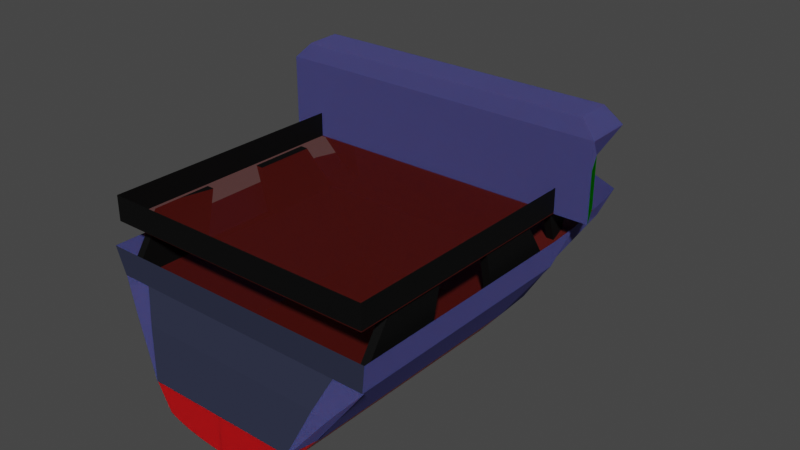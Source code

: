 # Source: coque.blend  (saved by Blender 2.82.7; exported with 4.5.12 LTS)
import bpy
from mathutils import Matrix  # noqa: F401  (used for matrix-valued properties, if any)

bpy.ops.wm.read_factory_settings(use_empty=True)
scene = bpy.context.scene
scene.name = 'Scene'

# ---- materials (node trees are filled in below, after node groups)
mat_radar = bpy.data.materials.new('Radar')
mat_radar.alpha_threshold = 0.0
mat_radar.use_transparent_shadow = False
mat_radar.line_color = (0.0, 0.0, 0.0, 1.0)
mat_coque = bpy.data.materials.new('Coque')
mat_coque.use_transparent_shadow = False
mat_pont = bpy.data.materials.new('Pont')
mat_pont.use_transparent_shadow = False
mat_support = bpy.data.materials.new('Support')
mat_support.use_transparent_shadow = False
mat_support_001 = bpy.data.materials.new('Support.001')
mat_support_001.use_transparent_shadow = False
mat_support_002 = bpy.data.materials.new('Support.002')
mat_support_002.use_transparent_shadow = False
mat_support_003 = bpy.data.materials.new('Support.003')
mat_support_003.use_transparent_shadow = False
mat_baievitree = bpy.data.materials.new('BaieVitree')
mat_baievitree.surface_render_method = 'BLENDED'
mat_baievitree.blend_method = 'BLEND'
mat_baievitree.diffuse_color = (0.01391, 0.4253, 0.8, 1.0)
mat_tribordver = bpy.data.materials.new('TriBordVer')
mat_tribordver.surface_render_method = 'BLENDED'
mat_tribordver.blend_method = 'BLEND'
mat_tribordver.diffuse_color = (0.0002006, 0.1845, 0.0, 1.0)
mat_tribordver.roughness = 0.0
mat_tribordver.specular_intensity = 1.0
mat_babordrouge = bpy.data.materials.new('BabordRouge')
mat_babordrouge.surface_render_method = 'BLENDED'
mat_babordrouge.blend_method = 'BLEND'
mat_babordrouge.use_transparent_shadow = False
mat_babordrouge.diffuse_color = (0.2883, 0.0, 0.0004508, 1.0)
mat_babordrouge.roughness = 0.0
mat_babordrouge.specular_intensity = 1.0
mat_porte = bpy.data.materials.new('Porte')
mat_porte.use_transparent_shadow = False
mat_porte.diffuse_color = (0.02811, 0.03212, 0.05771, 1.0)
mat_porte.roughness = 0.6761
mat_porte.specular_intensity = 0.08955

# ---- material node trees
mat_radar.use_nodes = True; mat_radar.node_tree.nodes.clear()
_N = mat_radar.node_tree.nodes; _L = mat_radar.node_tree.links
n0 = _N.new('ShaderNodeOutputMaterial'); n0.name = 'Material Output'; n0.location = (300, 300)
n1 = _N.new('ShaderNodeBsdfPrincipled'); n1.name = 'Principled BSDF'; n1.location = (10, 300)
n1.distribution = 'GGX'
n1.subsurface_method = 'BURLEY'
n1.inputs[0].default_value = (0.5563, 0.001218, 0.003938, 1.0)
n1.inputs[2].default_value = 0.4
n1.inputs[3].default_value = 1.45
n1.inputs[8].default_value = 1.0
n1.inputs[10].default_value = 0.3167
n1.inputs[27].default_value = (0.0, 0.0, 0.0, 1.0)
n1.inputs[28].default_value = 1.0
_L.new(n1.outputs[0], n0.inputs[0])
n0.is_active_output = True
mat_coque.use_nodes = True; mat_coque.node_tree.nodes.clear()
_N = mat_coque.node_tree.nodes; _L = mat_coque.node_tree.links
n0 = _N.new('ShaderNodeOutputMaterial'); n0.name = 'Material Output'; n0.location = (300, 300)
n1 = _N.new('ShaderNodeBsdfPrincipled'); n1.name = 'Principled BSDF'; n1.location = (10, 300)
n1.distribution = 'GGX'
n1.subsurface_method = 'BURLEY'
n1.inputs[0].default_value = (0.1051, 0.1029, 0.3386, 1.0)
n1.inputs[1].default_value = 0.775
n1.inputs[2].default_value = 0.95
n1.inputs[3].default_value = 1.45
n1.inputs[8].default_value = 1.0
n1.inputs[10].default_value = 0.8333
n1.inputs[27].default_value = (0.0, 0.0, 0.0, 1.0)
n1.inputs[28].default_value = 1.0
_L.new(n1.outputs[0], n0.inputs[0])
n0.is_active_output = True
mat_pont.use_nodes = True; mat_pont.node_tree.nodes.clear()
_N = mat_pont.node_tree.nodes; _L = mat_pont.node_tree.links
n0 = _N.new('ShaderNodeOutputMaterial'); n0.name = 'Material Output'; n0.location = (300, 300)
n1 = _N.new('ShaderNodeBsdfPrincipled'); n1.name = 'Principled BSDF'; n1.location = (10, 300)
n1.distribution = 'GGX'
n1.subsurface_method = 'BURLEY'
n1.inputs[0].default_value = (0.1376, 0.004017, 0.0, 1.0)
n1.inputs[2].default_value = 0.7167
n1.inputs[3].default_value = 1.45
n1.inputs[4].default_value = 0.45
n1.inputs[27].default_value = (0.0, 0.0, 0.0, 1.0)
n1.inputs[28].default_value = 1.0
_L.new(n1.outputs[0], n0.inputs[0])
n0.is_active_output = True
mat_support.use_nodes = True; mat_support.node_tree.nodes.clear()
_N = mat_support.node_tree.nodes; _L = mat_support.node_tree.links
n0 = _N.new('ShaderNodeOutputMaterial'); n0.name = 'Material Output'; n0.location = (300, 300)
n1 = _N.new('ShaderNodeBsdfPrincipled'); n1.name = 'Principled BSDF'; n1.location = (10, 300)
n1.distribution = 'GGX'
n1.subsurface_method = 'BURLEY'
n1.inputs[0].default_value = (0.0, 0.0, 0.0, 1.0)
n1.inputs[1].default_value = 0.375
n1.inputs[2].default_value = 0.7083
n1.inputs[3].default_value = 1.45
n1.inputs[13].default_value = 0.3667
n1.inputs[27].default_value = (0.0, 0.0, 0.0, 1.0)
n1.inputs[28].default_value = 1.0
_L.new(n1.outputs[0], n0.inputs[0])
n0.is_active_output = True
mat_support_001.use_nodes = True; mat_support_001.node_tree.nodes.clear()
_N = mat_support_001.node_tree.nodes; _L = mat_support_001.node_tree.links
n0 = _N.new('ShaderNodeOutputMaterial'); n0.name = 'Material Output'; n0.location = (300, 300)
n1 = _N.new('ShaderNodeBsdfPrincipled'); n1.name = 'Principled BSDF'; n1.location = (10, 300)
n1.distribution = 'GGX'
n1.subsurface_method = 'BURLEY'
n1.inputs[0].default_value = (0.0, 0.0, 0.0, 1.0)
n1.inputs[1].default_value = 0.375
n1.inputs[2].default_value = 0.7083
n1.inputs[3].default_value = 1.45
n1.inputs[13].default_value = 0.3667
n1.inputs[27].default_value = (0.0, 0.0, 0.0, 1.0)
n1.inputs[28].default_value = 1.0
_L.new(n1.outputs[0], n0.inputs[0])
n0.is_active_output = True
mat_support_002.use_nodes = True; mat_support_002.node_tree.nodes.clear()
_N = mat_support_002.node_tree.nodes; _L = mat_support_002.node_tree.links
n0 = _N.new('ShaderNodeOutputMaterial'); n0.name = 'Material Output'; n0.location = (300, 300)
n1 = _N.new('ShaderNodeBsdfPrincipled'); n1.name = 'Principled BSDF'; n1.location = (10, 300)
n1.distribution = 'GGX'
n1.subsurface_method = 'BURLEY'
n1.inputs[0].default_value = (0.0, 0.0, 0.0, 1.0)
n1.inputs[1].default_value = 0.375
n1.inputs[2].default_value = 0.7083
n1.inputs[3].default_value = 1.45
n1.inputs[13].default_value = 0.3667
n1.inputs[27].default_value = (0.0, 0.0, 0.0, 1.0)
n1.inputs[28].default_value = 1.0
_L.new(n1.outputs[0], n0.inputs[0])
n0.is_active_output = True
mat_support_003.use_nodes = True; mat_support_003.node_tree.nodes.clear()
_N = mat_support_003.node_tree.nodes; _L = mat_support_003.node_tree.links
n0 = _N.new('ShaderNodeOutputMaterial'); n0.name = 'Material Output'; n0.location = (300, 300)
n1 = _N.new('ShaderNodeBsdfPrincipled'); n1.name = 'Principled BSDF'; n1.location = (10, 300)
n1.distribution = 'GGX'
n1.subsurface_method = 'BURLEY'
n1.inputs[0].default_value = (0.0, 0.0, 0.0, 1.0)
n1.inputs[1].default_value = 0.375
n1.inputs[2].default_value = 0.7083
n1.inputs[3].default_value = 1.45
n1.inputs[13].default_value = 0.3667
n1.inputs[27].default_value = (0.0, 0.0, 0.0, 1.0)
n1.inputs[28].default_value = 1.0
_L.new(n1.outputs[0], n0.inputs[0])
n0.is_active_output = True

# ---- world
world_world = bpy.data.worlds.new('World'); scene.world = world_world
world_world.use_nodes = True; world_world.node_tree.nodes.clear()
_N = world_world.node_tree.nodes; _L = world_world.node_tree.links
n0 = _N.new('ShaderNodeOutputWorld'); n0.name = 'World Output'; n0.location = (300, 300)
n1 = _N.new('ShaderNodeBackground'); n1.name = 'Background'; n1.location = (10, 300)
n1.inputs[0].default_value = (0.05088, 0.05088, 0.05088, 1.0)
_L.new(n1.outputs[0], n0.inputs[0])
n0.is_active_output = True
world_world.color = (0.05088, 0.05088, 0.05088)
world_world.use_sun_shadow = False
world_world.sun_shadow_jitter_overblur = 0.0

# ---- meshes
me_radar = bpy.data.meshes.new('Radar')
me_radar.from_pydata([(0.0001359, 0.5556, 0.8315), (0.0001359, 0.9239, 0.3827), (0.0001359, 1.0, 7.544e-08), (0.1154, 0.8155, 0.5556), (0.1362, 0.9619, 0.1951), (0.1362, 0.9619, -0.1951), (0.0982, 0.6935, -0.7071), (0.1925, 0.6533, 0.7071), (0.2515, 0.8536, 0.3827), (0.2722, 0.9239, 7.544e-08), (0.2515, 0.8536, -0.3827), (0.1513, 0.5133, -0.8315), (0.05321, 0.1802, -0.9808), (0.2195, 0.4619, 0.8315), (0.3875, 0.8155, 0.1951), (0.3875, 0.8155, -0.1951), (0.3285, 0.6913, -0.5556), (0.07718, 0.1622, -0.9808), (0.4181, 0.5879, 0.5556), (0.3556, 0.5, -0.7071), (0.2263, 0.2126, 0.9239), (0.5462, 0.5133, 0.3827), (0.5912, 0.5556, 7.544e-08), (0.5462, 0.5133, -0.3827), (0.3285, 0.3087, -0.8315), (0.5462, 0.3182, 0.5556), (0.6443, 0.3753, 0.1951), (0.6443, 0.3753, -0.1951), (0.5462, 0.3182, -0.5556), (0.4931, 0.1379, 0.7071), (0.6443, 0.1802, 0.3827), (0.6973, 0.1951, 7.544e-08), (0.6443, 0.1802, -0.3827), (0.4931, 0.1379, -0.7071), (0.5912, -3.278e-07, 0.5556), (0.6973, -3.874e-07, 0.1951), (0.6973, -3.874e-07, -0.1951), (0.2669, -0.07466, 0.9239), (0.4931, -0.138, 0.7071), (0.6443, -0.1802, 0.3827), (0.6973, -0.1951, 7.544e-08), (0.5798, -0.1622, -0.5556), (0.3875, -0.1084, -0.8315), (0.1362, -0.03806, -0.9808), (-0.3853, -1.092, -0.5556), (-0.4282, -1.092, -0.3827), (-0.2276, -1.092, -0.1951), (-0.08643, -1.092, -0.1048), (-0.08475, -1.092, 0.03746), (-0.07979, -1.092, 0.1743), (-0.07172, -1.092, 0.3003), (-0.06087, -1.092, 0.4109), (0.0001359, -3.278e-07, -1.0), (-0.04764, -1.092, 0.5015), (-0.03255, -1.092, 0.5689), (-0.01775, -1.092, 0.6104), (0.09139, -1.092, -0.9808), (0.1785, -1.092, -0.9239), (0.2588, -1.092, -0.8315), (0.3291, -1.092, -0.7071), (0.3869, -1.092, -0.5556), (0.4298, -1.092, -0.3827), (0.1928, -1.21, -0.1951), (0.08812, -1.092, -0.1048), (0.08644, -1.092, 0.03746), (0.0001358, -5.513e-07, 1.0), (0.08147, -1.092, 0.1743), (0.07341, -1.092, 0.3003), (0.06256, -1.092, 0.4109), (0.04933, -1.092, 0.5015), (0.03424, -1.092, 0.5689), (0.01945, -1.092, 0.6104), (-0.5796, -0.1622, 0.5556), (-0.6971, -0.1951, 7.544e-08), (-0.5796, -0.1622, -0.5556), (-0.2719, -2.831e-07, 0.9239), (-0.5025, -1.788e-07, 0.7071), (-0.6566, -3.129e-07, 0.3827), (-0.6566, -3.129e-07, -0.3827), (-0.3948, -2.533e-07, -0.8315), (-0.1385, -3.129e-07, -0.9808), (-0.5796, 0.1622, 0.5556), (-0.6971, 0.1951, 7.544e-08), (-0.5796, 0.1622, -0.5556), (-0.3647, 0.2126, 0.8315), (-0.644, 0.3753, 0.1951), (-0.6066, 0.3536, -0.3827), (-0.4913, 0.4619, 0.5556), (-0.5796, 0.5449, -0.1951), (-0.4913, 0.4619, -0.5556), (-0.4642, 0.6533, 0.3827), (-0.5025, 0.7071, 7.544e-08), (-0.4642, 0.6533, -0.3827), (-0.1922, 0.2706, -0.9239), (-0.2193, 0.4619, 0.8315), (-0.3282, 0.6913, 0.5556), (-0.3872, 0.8155, 0.1951), (-0.3872, 0.8155, -0.1951), (-0.3282, 0.6913, -0.5556), (-0.2512, 0.8536, 0.3827), (-0.2719, 0.9239, 7.544e-08), (-0.2512, 0.8536, -0.3827), (-0.1152, 0.8155, 0.5556), (-0.1359, 0.9619, 0.1951), (-0.1359, 0.9619, -0.1951), (-0.1152, 0.8155, -0.5556), (-0.07691, 0.5449, -0.8315), (0.000136, 0.9239, -0.3827), (0.000136, 0.1951, -0.9808), (-0.3275, -1.092, -0.7071), (-0.2572, -1.092, -0.8315), (-0.1769, -1.092, -0.9239), (-0.09696, -1.092, -0.9808), (0.09225, -1.092, -0.9808), (0.0005753, -1.092, -1.0), (0.001007, -1.092, 0.6244), (-0.2765, -2.638, -0.6079), (-0.1896, -2.638, -0.435), (-0.2016, -2.638, -0.2474), (0.09664, -3.98, -0.9859), (0.1837, -3.98, -0.929), (0.264, -3.98, -0.8365), (0.3344, -3.98, -0.7122), (0.2886, -2.638, -0.6079), (0.2017, -2.638, -0.435), (0.2138, -2.638, -0.2474), (-0.3223, -3.98, -0.7122), (-0.2519, -3.98, -0.8365), (-0.1716, -3.98, -0.929), (-0.0917, -3.98, -0.9859), (0.09751, -3.98, -0.9859), (0.005831, -3.98, -1.005)], [], [(104, 2, 5), (107, 104, 5), (105, 107, 6), (106, 105, 6), (102, 0, 3), (1, 102, 3), (2, 1, 4), (108, 106, 12), (52, 108, 12), (2, 4, 9), (5, 2, 9), (0, 65, 20), (107, 5, 10), (6, 107, 10), (3, 0, 7), (106, 6, 11), (1, 3, 7, 8), (12, 106, 11), (4, 1, 8), (11, 6, 24), (12, 11, 24), (4, 8, 14), (9, 4, 14, 15), (52, 12, 17), (5, 9, 15), (10, 5, 15), (0, 20, 13), (6, 10, 16), (7, 0, 13), (52, 17, 43), (10, 15, 23), (16, 10, 23, 19), (6, 16, 19), (7, 13, 18), (24, 6, 19), (8, 7, 18, 21), (14, 8, 21), (17, 12, 43), (15, 14, 22), (18, 13, 25), (21, 18, 25), (14, 21, 22), (15, 22, 23), (19, 23, 28), (13, 20, 25), (19, 28, 24), (23, 22, 31, 27), (23, 27, 28), (22, 21, 25, 26), (22, 26, 31), (24, 33, 42), (25, 34, 30), (12, 24, 42, 43), (26, 25, 30, 31), (27, 31, 36), (20, 65, 37), (28, 27, 36, 32), (28, 32, 33), (25, 20, 29), (24, 28, 33), (25, 29, 34), (33, 32, 36, 41), (29, 20, 37, 34), (33, 41, 42), (30, 34, 39), (31, 30, 39, 35), (31, 35, 36), (35, 39, 40), (36, 35, 40), (34, 37, 38), (34, 38, 39), (75, 76, 53, 54), (75, 54, 55), (39, 67, 66), (39, 38, 68, 67), (79, 80, 112, 111), (38, 37, 69, 68), (79, 111, 110), (37, 70, 69), (74, 79, 110, 109), (37, 65, 71, 70), (74, 109, 44), (43, 57, 56), (74, 44, 45), (43, 42, 58, 57), (73, 74, 45, 46), (42, 59, 58), (73, 46, 47), (42, 41, 60, 59), (73, 47, 48), (41, 61, 60), (77, 73, 48, 49), (41, 36, 62, 61), (72, 77, 49, 50), (36, 40, 63, 62), (72, 50, 51), (40, 64, 63), (76, 72, 51, 53), (40, 39, 66, 64), (74, 73, 78), (72, 76, 77), (74, 78, 83), (79, 74, 83), (77, 76, 81), (73, 77, 82), (78, 73, 82), (76, 75, 84), (78, 82, 86), (83, 78, 86), (76, 84, 81), (77, 81, 85), (82, 77, 85), (81, 84, 87), (79, 83, 89, 93), (85, 81, 87), (80, 79, 93), (82, 85, 88), (86, 82, 88), (86, 88, 89), (83, 86, 89), (88, 85, 91), (84, 75, 65), (89, 88, 92), (85, 87, 90, 91), (93, 89, 98), (90, 87, 95, 96), (91, 90, 96), (88, 91, 97), (84, 65, 94), (92, 88, 97), (89, 92, 98), (87, 84, 94, 95), (97, 91, 100), (92, 97, 101), (98, 92, 101), (93, 98, 106), (96, 95, 99), (96, 99, 100), (91, 96, 100), (99, 95, 102), (100, 99, 103), (100, 103, 104), (52, 80, 93), (97, 100, 104), (101, 97, 104), (98, 101, 105), (95, 94, 0), (98, 105, 106), (95, 0, 102), (94, 65, 0), (101, 104, 107), (105, 101, 107), (99, 102, 1), (103, 99, 1, 2), (93, 106, 108), (104, 103, 2), (52, 93, 108), (52, 43, 113, 114), (65, 75, 55, 115), (65, 115, 71), (80, 52, 114, 112), (45, 44, 116, 117), (114, 113, 130, 131), (58, 59, 122, 121), (57, 58, 121, 120), (56, 57, 120, 119), (61, 62, 125, 124), (60, 61, 124, 123), (112, 114, 131, 129), (59, 60, 123, 122), (110, 111, 128, 127), (111, 112, 129, 128), (44, 109, 126, 116), (109, 110, 127, 126), (46, 45, 117, 118)])
_uv = me_radar.uv_layers.new(name='UVMap')
_uv.uv.foreach_set('vector', [0.75, 0.4375, 0.7188, 0.5, 0.7188, 0.4375, 0.75, 0.375, 0.75, 0.4375, 0.7188, 0.4375, 0.75, 0.3125, 0.7188, 0.375, 0.7188, 0.3125, 0.75, 0.25, 0.75, 0.3125, 0.7188, 0.25, 0.75, 0.6875, 0.7188, 0.75, 0.7188, 0.6875, 0.75, 0.625, 0.75, 0.6875, 0.7188, 0.6875, 0.75, 0.5625, 0.7188, 0.625, 0.7188, 0.5625, 0.75, 0.0625, 0.75, 0.125, 0.7187, 0.0625, 0.7344, 0.0, 0.75, 0.0625, 0.7187, 0.0625, 0.7188, 0.5, 0.6875, 0.5625, 0.6875, 0.5, 0.7188, 0.4375, 0.7188, 0.5, 0.6875, 0.5, 0.7188, 0.875, 0.6875, 0.9375, 0.6875, 0.875, 0.7188, 0.375, 0.6875, 0.4375, 0.6875, 0.375, 0.7188, 0.3125, 0.7188, 0.375, 0.6875, 0.375, 0.7188, 0.6875, 0.7188, 0.75, 0.6875, 0.6875, 0.7188, 0.1875, 0.6875, 0.25, 0.6875, 0.1875, 0.7188, 0.625, 0.7188, 0.6875, 0.6875, 0.6875, 0.6875, 0.625, 0.7188, 0.125, 0.7188, 0.1875, 0.6875, 0.1875, 0.7188, 0.5625, 0.7188, 0.625, 0.6875, 0.625, 0.6875, 0.1875, 0.6562, 0.25, 0.6562, 0.1875, 0.6875, 0.125, 0.6875, 0.1875, 0.6562, 0.1875, 0.6875, 0.5625, 0.6562, 0.625, 0.6562, 0.5625, 0.6875, 0.5, 0.6875, 0.5625, 0.6562, 0.5625, 0.6562, 0.5, 0.6719, 0.0, 0.6875, 0.0625, 0.6562, 0.0625, 0.6875, 0.4375, 0.6875, 0.5, 0.6562, 0.4375, 0.6875, 0.375, 0.6875, 0.4375, 0.6562, 0.4375, 0.6875, 0.8125, 0.6562, 0.875, 0.6562, 0.8125, 0.6875, 0.3125, 0.6562, 0.375, 0.6562, 0.3125, 0.6875, 0.75, 0.6875, 0.8125, 0.6562, 0.8125, 0.6406, 0.0, 0.6562, 0.0625, 0.625, 0.0625, 0.6562, 0.375, 0.625, 0.4375, 0.625, 0.375, 0.6562, 0.3125, 0.6562, 0.375, 0.625, 0.375, 0.625, 0.3125, 0.6562, 0.25, 0.6562, 0.3125, 0.625, 0.25, 0.6562, 0.75, 0.625, 0.75, 0.625, 0.6875, 0.6562, 0.1875, 0.6562, 0.25, 0.625, 0.25, 0.6562, 0.625, 0.6562, 0.6875, 0.625, 0.6875, 0.625, 0.625, 0.6562, 0.5625, 0.6562, 0.625, 0.625, 0.625, 0.6562, 0.0625, 0.625, 0.125, 0.625, 0.0625, 0.6562, 0.5, 0.625, 0.5625, 0.625, 0.5, 0.625, 0.6875, 0.625, 0.75, 0.5937, 0.6875, 0.625, 0.625, 0.625, 0.6875, 0.5937, 0.6875, 0.625, 0.5625, 0.5937, 0.625, 0.5937, 0.5625, 0.625, 0.4375, 0.5937, 0.5, 0.5937, 0.4375, 0.625, 0.3125, 0.5938, 0.375, 0.5937, 0.3125, 0.625, 0.75, 0.5937, 0.8125, 0.5937, 0.75, 0.625, 0.3125, 0.5937, 0.3125, 0.5937, 0.25, 0.5937, 0.4375, 0.5937, 0.5, 0.5625, 0.5, 0.5625, 0.4375, 0.5937, 0.4375, 0.5625, 0.4375, 0.5625, 0.375, 0.5937, 0.5625, 0.5937, 0.625, 0.5625, 0.625, 0.5625, 0.5625, 0.5937, 0.5625, 0.5625, 0.5625, 0.5625, 0.5, 0.5625, 0.25, 0.5312, 0.25, 0.5312, 0.1875, 0.5625, 0.6875, 0.5312, 0.6875, 0.5312, 0.625, 0.5625, 0.125, 0.5625, 0.1875, 0.5312, 0.1875, 0.5312, 0.125, 0.5625, 0.5625, 0.5625, 0.625, 0.5312, 0.625, 0.5312, 0.5625, 0.5625, 0.4375, 0.5312, 0.5, 0.5312, 0.4375, 0.5625, 0.875, 0.5312, 0.9375, 0.5312, 0.875, 0.5625, 0.375, 0.5625, 0.4375, 0.5312, 0.4375, 0.5312, 0.375, 0.5625, 0.375, 0.5312, 0.375, 0.5312, 0.3125, 0.5625, 0.75, 0.5312, 0.8125, 0.5312, 0.75, 0.5625, 0.25, 0.5625, 0.3125, 0.5312, 0.25, 0.5625, 0.75, 0.5312, 0.75, 0.5312, 0.6875, 0.5312, 0.3125, 0.5312, 0.375, 0.5, 0.375, 0.5, 0.3125, 0.5312, 0.75, 0.5312, 0.8125, 0.5, 0.8125, 0.5, 0.75, 0.5312, 0.3125, 0.5, 0.3125, 0.5, 0.25, 0.5312, 0.625, 0.5, 0.6875, 0.5, 0.625, 0.5312, 0.5625, 0.5312, 0.625, 0.5, 0.625, 0.5, 0.5625, 0.5312, 0.5625, 0.5, 0.5625, 0.5, 0.5, 0.5, 0.5625, 0.4687, 0.625, 0.4687, 0.5625, 0.5, 0.5, 0.5, 0.5625, 0.4687, 0.5, 0.5, 0.75, 0.4687, 0.8125, 0.4687, 0.75, 0.5, 0.75, 0.4687, 0.75, 0.4687, 0.6875, 0.03125, 0.875, 0.03125, 0.8125, 0.03125, 0.8125, 0.03125, 0.875, 0.03125, 0.875, 0.03125, 0.875, 0.03125, 0.9375, 0.4687, 0.6875, 0.4687, 0.6875, 0.4687, 0.625, 0.4687, 0.6875, 0.4687, 0.75, 0.4687, 0.75, 0.4687, 0.6875, 0.03125, 0.125, 0.03125, 0.0625, 0.03125, 0.0625, 0.03125, 0.125, 0.4687, 0.75, 0.4687, 0.8125, 0.4687, 0.8125, 0.4687, 0.75, 0.03125, 0.125, 0.03125, 0.125, 0.03125, 0.1875, 0.4687, 0.875, 0.4687, 0.875, 0.4687, 0.8125, 0.03125, 0.25, 0.03125, 0.1875, 0.03125, 0.1875, 0.03125, 0.25, 0.4687, 0.875, 0.4687, 0.9375, 0.4687, 0.9375, 0.4687, 0.875, 0.03125, 0.25, 0.03125, 0.25, 0.03125, 0.3125, 0.4687, 0.125, 0.4687, 0.125, 0.4687, 0.0625, 0.03125, 0.3125, 0.03125, 0.3125, 0.03125, 0.375, 0.4687, 0.125, 0.4687, 0.1875, 0.4687, 0.1875, 0.4687, 0.125, 0.03125, 0.4375, 0.03125, 0.375, 0.03125, 0.375, 0.03125, 0.4375, 0.4687, 0.25, 0.4687, 0.25, 0.4687, 0.1875, 0.03125, 0.4375, 0.03125, 0.4375, 0.03125, 0.5, 0.4687, 0.25, 0.4687, 0.3125, 0.4687, 0.3125, 0.4687, 0.25, 0.03125, 0.5, 0.03125, 0.5, 0.03125, 0.5625, 0.4687, 0.375, 0.4687, 0.375, 0.4687, 0.3125, 0.03125, 0.625, 0.03125, 0.5625, 0.03125, 0.5625, 0.03125, 0.625, 0.4687, 0.375, 0.4687, 0.4375, 0.4687, 0.4375, 0.4687, 0.375, 0.03125, 0.6875, 0.03125, 0.625, 0.03125, 0.625, 0.03125, 0.6875, 0.4687, 0.4375, 0.4687, 0.5, 0.4687, 0.5, 0.4687, 0.4375, 0.03125, 0.6875, 0.03125, 0.6875, 0.03125, 0.75, 0.4687, 0.5625, 0.4687, 0.5625, 0.4687, 0.5, 0.03125, 0.8125, 0.03125, 0.75, 0.03125, 0.75, 0.03125, 0.8125, 0.4687, 0.5625, 0.4687, 0.625, 0.4687, 0.625, 0.4687, 0.5625, 0.03125, 0.375, 0.03125, 0.4375, 5.96e-08, 0.375, 0.03125, 0.75, 0.0, 0.75, 0.0, 0.6875, 1.0, 0.3125, 0.9688, 0.375, 0.9688, 0.3125, 1.0, 0.25, 1.0, 0.3125, 0.9688, 0.3125, 1.0, 0.6875, 0.9688, 0.75, 0.9688, 0.6875, 1.0, 0.5, 1.0, 0.5625, 0.9688, 0.5, 1.0, 0.4375, 1.0, 0.5, 0.9688, 0.4375, 1.0, 0.8125, 1.0, 0.875, 0.9688, 0.875, 0.9688, 0.375, 0.9688, 0.4375, 0.9375, 0.375, 0.9688, 0.3125, 0.9688, 0.375, 0.9375, 0.375, 0.9688, 0.8125, 0.9375, 0.8125, 0.9375, 0.75, 0.9688, 0.625, 0.9375, 0.6875, 0.9375, 0.625, 0.9688, 0.5625, 0.9688, 0.625, 0.9375, 0.5625, 0.9375, 0.75, 0.9062, 0.8125, 0.9062, 0.75, 0.9375, 0.1875, 0.9375, 0.25, 0.9062, 0.25, 0.9062, 0.1875, 0.9375, 0.625, 0.9375, 0.6875, 0.9062, 0.625, 0.9375, 0.125, 0.9375, 0.1875, 0.9063, 0.125, 0.9375, 0.5, 0.9062, 0.5625, 0.9062, 0.5, 0.9375, 0.4375, 0.9375, 0.5, 0.9062, 0.4375, 0.9375, 0.4375, 0.9062, 0.4375, 0.9062, 0.375, 0.9375, 0.3125, 0.9375, 0.375, 0.9062, 0.3125, 0.9062, 0.5, 0.9062, 0.5625, 0.875, 0.5, 0.9063, 0.875, 0.9063, 0.9375, 0.875, 0.9375, 0.9062, 0.375, 0.875, 0.4375, 0.875, 0.375, 0.9062, 0.5625, 0.9062, 0.625, 0.875, 0.625, 0.875, 0.5625, 0.875, 0.1875, 0.875, 0.25, 0.8438, 0.25, 0.875, 0.625, 0.875, 0.6875, 0.8438, 0.6875, 0.8438, 0.625, 0.875, 0.5625, 0.875, 0.625, 0.8438, 0.5625, 0.875, 0.4375, 0.8438, 0.5, 0.8438, 0.4375, 0.875, 0.875, 0.8438, 0.9375, 0.8438, 0.875, 0.875, 0.375, 0.875, 0.4375, 0.8438, 0.4375, 0.875, 0.3125, 0.8438, 0.375, 0.8438, 0.3125, 0.875, 0.75, 0.875, 0.8125, 0.8438, 0.8125, 0.8438, 0.75, 0.8438, 0.4375, 0.8438, 0.5, 0.8125, 0.5, 0.8438, 0.375, 0.8125, 0.4375, 0.8125, 0.375, 0.8438, 0.3125, 0.8438, 0.375, 0.8125, 0.375, 0.8438, 0.1875, 0.8125, 0.25, 0.8125, 0.1875, 0.8438, 0.625, 0.8125, 0.6875, 0.8125, 0.625, 0.8438, 0.625, 0.8125, 0.625, 0.8125, 0.5625, 0.8438, 0.5, 0.8438, 0.5625, 0.8125, 0.5, 0.8125, 0.625, 0.8125, 0.6875, 0.7812, 0.6875, 0.8125, 0.5625, 0.7812, 0.625, 0.7812, 0.5625, 0.8125, 0.5625, 0.7812, 0.5625, 0.7812, 0.5, 0.7969, 0.0, 0.8125, 0.0625, 0.7812, 0.0625, 0.8125, 0.4375, 0.8125, 0.5, 0.7812, 0.4375, 0.8125, 0.375, 0.8125, 0.4375, 0.7812, 0.4375, 0.8125, 0.3125, 0.7812, 0.375, 0.7812, 0.3125, 0.8125, 0.75, 0.7812, 0.8125, 0.7812, 0.75, 0.8125, 0.3125, 0.7812, 0.3125, 0.7812, 0.25, 0.8125, 0.75, 0.7812, 0.75, 0.7812, 0.6875, 0.7812, 0.875, 0.75, 0.9375, 0.75, 0.875, 0.7812, 0.375, 0.75, 0.4375, 0.75, 0.375, 0.7812, 0.3125, 0.7812, 0.375, 0.75, 0.375, 0.7812, 0.625, 0.75, 0.6875, 0.75, 0.625, 0.7812, 0.5625, 0.7812, 0.625, 0.75, 0.625, 0.75, 0.5625, 0.7812, 0.125, 0.75, 0.125, 0.75, 0.0625, 0.7812, 0.5, 0.7812, 0.5625, 0.75, 0.5, 0.7656, 0.0, 0.7812, 0.0625, 0.75, 0.0625, 0.4844, 0.0, 0.4687, 0.0625, 0.4687, 0.0625, 0.4844, 0.0, 0.01563, 1.0, 0.03125, 0.9375, 0.03125, 0.9375, 0.01563, 1.0, 0.4844, 1.0, 0.4844, 1.0, 0.4687, 0.9375, 0.03125, 0.0625, 0.01563, 0.0, 0.01563, 0.0, 0.03125, 0.0625, 0.03125, 0.375, 0.03125, 0.3125, 0.03125, 0.3125, 0.03125, 0.375, 0.4844, 0.0, 0.4687, 0.0625, 0.4687, 0.0625, 0.4844, 0.0, 0.4687, 0.1875, 0.4687, 0.25, 0.4687, 0.25, 0.4687, 0.1875, 0.4687, 0.125, 0.4687, 0.1875, 0.4687, 0.1875, 0.4687, 0.125, 0.4687, 0.0625, 0.4687, 0.125, 0.4687, 0.125, 0.4687, 0.0625, 0.4687, 0.375, 0.4687, 0.4375, 0.4687, 0.4375, 0.4687, 0.375, 0.4687, 0.3125, 0.4687, 0.375, 0.4687, 0.375, 0.4687, 0.3125, 0.03125, 0.0625, 0.01563, 0.0, 0.01563, 0.0, 0.03125, 0.0625, 0.4687, 0.25, 0.4687, 0.3125, 0.4687, 0.3125, 0.4687, 0.25, 0.03125, 0.1875, 0.03125, 0.125, 0.03125, 0.125, 0.03125, 0.1875, 0.03125, 0.125, 0.03125, 0.0625, 0.03125, 0.0625, 0.03125, 0.125, 0.03125, 0.3125, 0.03125, 0.25, 0.03125, 0.25, 0.03125, 0.3125, 0.03125, 0.25, 0.03125, 0.1875, 0.03125, 0.1875, 0.03125, 0.25, 0.03125, 0.4375, 0.03125, 0.375, 0.03125, 0.375, 0.03125, 0.4375])
me_radar.materials.append(mat_radar)
me_radar.use_remesh_fix_poles = True
me_radar.use_remesh_preserve_attributes = False
me_radar.use_mirror_vertex_groups = False
me_radar.update()
me_cylinder = bpy.data.meshes.new('Cylinder')
me_cylinder.from_pydata([(0.0, 1.0, 0.7503), (3.255e-07, 1.003, 0.9496), (0.1951, 0.9808, 0.7503), (0.3827, 0.9239, 0.7503), (0.5556, 0.8315, 0.7503), (0.7071, 0.7071, 0.7503), (2.98e-07, 0.7278, 0.8637), (0.8315, 0.5556, 0.7503), (0.9239, 0.3827, 0.7503), (1.464, 0.006661, 0.7503), (1.81, -0.1782, 0.7503), (2.485, -0.3733, 0.7503), (2.98e-07, 0.3945, 0.9526), (2.98e-07, 0.5704, 0.8975), (2.98e-07, 0.8552, 0.837), (-0.02245, 1.045, 0.4533), (0.4902, 1.03, 0.4533), (0.9832, 1.005, 0.4533), (1.438, 0.9641, 0.4533), (1.836, 0.8554, 0.4533), (2.702, 0.6649, 0.4692), (3.252, 0.4899, 0.4533), (4.588, 0.0004448, 0.4533), (5.497, -0.1897, 0.4533), (6.394, -0.3901, 0.4533), (-0.05564, 1.003, 0.2523), (0.931, 0.9976, 0.2523), (1.88, 0.9807, 0.2523), (2.754, 0.9531, 0.2523), (3.521, 0.9161, 0.2523), (4.15, 0.824, 0.2651), (5.381, 0.5784, 0.2608), (7.185, 0.127, 0.2542), (8.96, -0.1161, 0.2523), (9.921, -0.368, 0.2523), (7.916, 0.1525, -0.06156), (9.889, -0.3182, 0.1003), (-0.09043, 0.9994, -0.3155), (0.8963, 0.9936, -0.3155), (1.845, 0.9767, -0.3155), (2.719, 0.9492, -0.3155), (3.486, 0.9121, -0.3155), (4.115, 0.867, -0.3155), (5.602, 0.6435, -0.3155), (8.913, -0.1178, -0.3155), (-0.1513, 0.9808, 0.746), (-0.3388, 0.9239, 0.746), (-0.5117, 0.8315, 0.746), (-0.6633, 0.7071, 0.746), (-0.7876, 0.5556, 0.746), (-0.88, 0.3827, 0.746), (-1.42, 0.006661, 0.746), (0.02036, 0.02444, 1.018), (-1.766, -0.1782, 0.746), (0.02036, -0.1663, 1.087), (-2.442, -0.3733, 0.746), (0.02036, -0.4126, 1.205), (-0.4464, 1.03, 0.4491), (-0.9393, 1.005, 0.4491), (-1.394, 0.9641, 0.4491), (-1.792, 0.8554, 0.4491), (-2.658, 0.6649, 0.465), (-3.208, 0.4899, 0.4491), (-4.544, 0.0004448, 0.4491), (-5.453, -0.1897, 0.4491), (-6.35, -0.3901, 0.4491), (-0.8872, 0.9976, 0.248), (-1.836, 0.9807, 0.248), (-2.71, 0.9531, 0.248), (-3.477, 0.9161, 0.248), (-4.106, 0.824, 0.2608), (-5.337, 0.5784, 0.2566), (-7.141, 0.127, 0.25), (-8.916, -0.1161, 0.248), (-9.877, -0.368, 0.248), (-7.872, 0.1525, -0.06582), (-9.846, -0.3182, 0.096), (-0.8524, 0.9936, -0.3155), (-1.801, 0.9767, -0.3155), (-2.676, 0.9492, -0.3155), (-3.442, 0.9121, -0.3155), (-4.071, 0.867, -0.3155), (-5.558, 0.6435, -0.3155), (-9.527, -0.1178, -0.3155), (0.007986, 0.09042, -0.3155), (8.763, 0.09042, -0.3155), (-8.846, 0.09042, -0.3155), (8.785, -0.1157, -0.02093), (-8.823, -0.1157, -0.02519)], [(43, 84)], [(0, 1, 2), (2, 1, 3), (3, 1, 14, 4), (4, 14, 6, 5), (5, 6, 13, 7), (7, 13, 12, 8), (8, 12, 52, 9), (9, 52, 54, 10), (10, 54, 56, 11), (3, 4, 18, 17), (9, 10, 23, 22), (0, 2, 16, 15), (7, 8, 21, 20), (4, 5, 19, 18), (10, 11, 24, 23), (2, 3, 17, 16), (8, 9, 22, 21), (5, 7, 20, 19), (20, 21, 31, 30), (21, 22, 32, 31), (22, 23, 33, 32), (15, 16, 26, 25), (23, 24, 34, 33), (16, 17, 27, 26), (17, 18, 28, 27), (18, 19, 29, 28), (19, 20, 30, 29), (30, 31, 43, 42), (31, 32, 35, 43), (33, 34, 36, 87, 44, 85, 35, 32), (25, 26, 38, 37), (26, 27, 39, 38), (27, 28, 40, 39), (28, 29, 41, 40), (29, 30, 42, 41), (43, 35, 85), (0, 1, 45), (45, 1, 46), (46, 1, 14, 47), (47, 14, 6, 48), (48, 6, 13, 49), (49, 13, 12, 50), (50, 12, 52, 51), (51, 52, 54, 53), (53, 54, 56, 55), (46, 47, 59, 58), (51, 53, 64, 63), (0, 45, 57, 15), (49, 50, 62, 61), (47, 48, 60, 59), (53, 55, 65, 64), (45, 46, 58, 57), (50, 51, 63, 62), (48, 49, 61, 60), (61, 62, 71, 70), (62, 63, 72, 71), (63, 64, 73, 72), (15, 57, 66, 25), (64, 65, 74, 73), (57, 58, 67, 66), (58, 59, 68, 67), (59, 60, 69, 68), (60, 61, 70, 69), (70, 71, 82, 81), (71, 72, 75, 82), (72, 73, 88, 75), (25, 66, 77, 37), (73, 74, 76, 88), (66, 67, 78, 77), (67, 68, 79, 78), (68, 69, 80, 79), (69, 70, 81, 80), (82, 75, 86), (75, 88, 83, 86), (42, 43, 85, 84), (78, 79, 84), (79, 80, 84), (80, 81, 84), (37, 38, 84), (81, 82, 84), (38, 39, 84), (82, 86, 84), (39, 40, 84), (37, 77, 84), (40, 41, 84), (77, 78, 84), (41, 42, 84)])
_uv = me_cylinder.uv_layers.new(name='UVMap')
_uv.uv.foreach_set('vector', [1.0, 0.5, 0.9688, 1.0, 0.9688, 0.5, 0.9688, 0.5, 0.9375, 1.0, 0.9375, 0.5, 0.9375, 0.5, 0.9375, 1.0, 0.9062, 1.0, 0.9062, 0.5, 0.9062, 0.5, 0.9062, 1.0, 0.875, 1.0, 0.875, 0.5, 0.875, 0.5, 0.875, 1.0, 0.8438, 1.0, 0.8438, 0.5, 0.8438, 0.5, 0.8438, 1.0, 0.8125, 1.0, 0.8125, 0.5, 0.8125, 0.5, 0.8125, 1.0, 0.7812, 1.0, 0.7812, 0.5, 0.7812, 0.5, 0.7812, 1.0, 0.75, 1.0, 0.75, 0.5, 0.75, 0.5, 0.75, 1.0, 0.7188, 1.0, 0.7188, 0.5, 0.9375, 0.5, 0.9062, 0.5, 0.9062, 0.5, 0.9375, 0.5, 0.7812, 0.5, 0.75, 0.5, 0.75, 0.5, 0.7812, 0.5, 1.0, 0.5, 0.9688, 0.5, 0.9688, 0.5, 1.0, 0.5, 0.8438, 0.5, 0.8125, 0.5, 0.8125, 0.5, 0.8438, 0.5, 0.9062, 0.5, 0.875, 0.5, 0.875, 0.5, 0.9062, 0.5, 0.75, 0.5, 0.7188, 0.5, 0.7188, 0.5, 0.75, 0.5, 0.9688, 0.5, 0.9375, 0.5, 0.9375, 0.5, 0.9688, 0.5, 0.8125, 0.5, 0.7812, 0.5, 0.7812, 0.5, 0.8125, 0.5, 0.875, 0.5, 0.8438, 0.5, 0.8438, 0.5, 0.875, 0.5, 0.8438, 0.5, 0.8125, 0.5, 0.8125, 0.5, 0.8438, 0.5, 0.8125, 0.5, 0.7812, 0.5, 0.7812, 0.5, 0.8125, 0.5, 0.7812, 0.5, 0.75, 0.5, 0.75, 0.5, 0.7812, 0.5, 1.0, 0.5, 0.9688, 0.5, 0.9688, 0.5, 1.0, 0.5, 0.75, 0.5, 0.7188, 0.5, 0.7188, 0.5, 0.75, 0.5, 0.9688, 0.5, 0.9375, 0.5, 0.9375, 0.5, 0.9688, 0.5, 0.9375, 0.5, 0.9062, 0.5, 0.9062, 0.5, 0.9375, 0.5, 0.9062, 0.5, 0.875, 0.5, 0.875, 0.5, 0.9062, 0.5, 0.875, 0.5, 0.8438, 0.5, 0.8438, 0.5, 0.875, 0.5, 0.8438, 0.5, 0.8125, 0.5, 0.8125, 0.5, 0.8438, 0.5, 0.8125, 0.5, 0.7812, 0.5, 0.7812, 0.5, 0.8125, 0.5, 0.75, 0.5, 0.7188, 0.5, 0.7188, 0.5, 0.75, 0.5, 0.75, 0.5, 0.7812, 0.5, 0.7812, 0.5, 0.7812, 0.5, 1.0, 0.5, 0.9688, 0.5, 0.9688, 0.5, 1.0, 0.5, 0.9688, 0.5, 0.9375, 0.5, 0.9375, 0.5, 0.9688, 0.5, 0.9375, 0.5, 0.9062, 0.5, 0.9062, 0.5, 0.9375, 0.5, 0.9062, 0.5, 0.875, 0.5, 0.875, 0.5, 0.9062, 0.5, 0.875, 0.5, 0.8438, 0.5, 0.8438, 0.5, 0.875, 0.5, 0.8125, 0.5, 0.7812, 0.5, 0.7812, 0.5, 1.0, 0.5, 0.9688, 1.0, 0.9688, 0.5, 0.9688, 0.5, 0.9375, 1.0, 0.9375, 0.5, 0.9375, 0.5, 0.9375, 1.0, 0.9062, 1.0, 0.9062, 0.5, 0.9062, 0.5, 0.9062, 1.0, 0.875, 1.0, 0.875, 0.5, 0.875, 0.5, 0.875, 1.0, 0.8438, 1.0, 0.8438, 0.5, 0.8438, 0.5, 0.8438, 1.0, 0.8125, 1.0, 0.8125, 0.5, 0.8125, 0.5, 0.8125, 1.0, 0.7812, 1.0, 0.7812, 0.5, 0.7812, 0.5, 0.7812, 1.0, 0.75, 1.0, 0.75, 0.5, 0.75, 0.5, 0.75, 1.0, 0.7188, 1.0, 0.7188, 0.5, 0.9375, 0.5, 0.9062, 0.5, 0.9062, 0.5, 0.9375, 0.5, 0.7812, 0.5, 0.75, 0.5, 0.75, 0.5, 0.7812, 0.5, 1.0, 0.5, 0.9688, 0.5, 0.9688, 0.5, 1.0, 0.5, 0.8438, 0.5, 0.8125, 0.5, 0.8125, 0.5, 0.8438, 0.5, 0.9062, 0.5, 0.875, 0.5, 0.875, 0.5, 0.9062, 0.5, 0.75, 0.5, 0.7188, 0.5, 0.7188, 0.5, 0.75, 0.5, 0.9688, 0.5, 0.9375, 0.5, 0.9375, 0.5, 0.9688, 0.5, 0.8125, 0.5, 0.7812, 0.5, 0.7812, 0.5, 0.8125, 0.5, 0.875, 0.5, 0.8438, 0.5, 0.8438, 0.5, 0.875, 0.5, 0.8438, 0.5, 0.8125, 0.5, 0.8125, 0.5, 0.8438, 0.5, 0.8125, 0.5, 0.7812, 0.5, 0.7812, 0.5, 0.8125, 0.5, 0.7812, 0.5, 0.75, 0.5, 0.75, 0.5, 0.7812, 0.5, 1.0, 0.5, 0.9688, 0.5, 0.9688, 0.5, 1.0, 0.5, 0.75, 0.5, 0.7188, 0.5, 0.7188, 0.5, 0.75, 0.5, 0.9688, 0.5, 0.9375, 0.5, 0.9375, 0.5, 0.9688, 0.5, 0.9375, 0.5, 0.9062, 0.5, 0.9062, 0.5, 0.9375, 0.5, 0.9062, 0.5, 0.875, 0.5, 0.875, 0.5, 0.9062, 0.5, 0.875, 0.5, 0.8438, 0.5, 0.8438, 0.5, 0.875, 0.5, 0.8438, 0.5, 0.8125, 0.5, 0.8125, 0.5, 0.8438, 0.5, 0.8125, 0.5, 0.7812, 0.5, 0.7812, 0.5, 0.8125, 0.5, 0.7812, 0.5, 0.75, 0.5, 0.75, 0.5, 0.7812, 0.5, 1.0, 0.5, 0.9688, 0.5, 0.9688, 0.5, 1.0, 0.5, 0.75, 0.5, 0.7188, 0.5, 0.7188, 0.5, 0.75, 0.5, 0.9688, 0.5, 0.9375, 0.5, 0.9375, 0.5, 0.9688, 0.5, 0.9375, 0.5, 0.9062, 0.5, 0.9062, 0.5, 0.9375, 0.5, 0.9062, 0.5, 0.875, 0.5, 0.875, 0.5, 0.9062, 0.5, 0.875, 0.5, 0.8438, 0.5, 0.8438, 0.5, 0.875, 0.5, 0.8125, 0.5, 0.7812, 0.5, 0.7812, 0.5, 0.7812, 0.5, 0.75, 0.5, 0.75, 0.5, 0.7812, 0.5, 0.8438, 0.5, 0.8125, 0.5, 0.8125, 0.5, 0.8438, 0.5, 0.9375, 0.5, 0.9062, 0.5, 0.9375, 0.5, 0.9062, 0.5, 0.875, 0.5, 0.9062, 0.5, 0.875, 0.5, 0.8438, 0.5, 0.875, 0.5, 1.0, 0.5, 0.9688, 0.5, 1.0, 0.5, 0.8438, 0.5, 0.8125, 0.5, 0.8438, 0.5, 0.9688, 0.5, 0.9375, 0.5, 0.9688, 0.5, 0.8125, 0.5, 0.7812, 0.5, 0.8125, 0.5, 0.9375, 0.5, 0.9062, 0.5, 0.9375, 0.5, 1.0, 0.5, 0.9688, 0.5, 1.0, 0.5, 0.9062, 0.5, 0.875, 0.5, 0.9062, 0.5, 0.9688, 0.5, 0.9375, 0.5, 0.9688, 0.5, 0.875, 0.5, 0.8438, 0.5, 0.875, 0.5])
me_cylinder.materials.append(mat_coque)
me_cylinder.use_remesh_fix_poles = True
me_cylinder.use_remesh_preserve_attributes = False
me_cylinder.use_mirror_vertex_groups = False
me_cylinder.update()
me_cylinder_001 = bpy.data.meshes.new('Cylinder.001')
me_cylinder_001.from_pydata([(1.81, -0.1782, 0.7503), (5.497, -0.1897, 0.4533), (8.96, -0.1161, 0.2523), (-1.766, -0.1782, 0.746), (0.02036, -0.1663, 1.087), (-5.453, -0.1897, 0.4491), (-8.916, -0.1161, 0.248), (-0.06691, 0.09042, -0.3155), (4.138, 0.09042, -0.3155), (8.763, 0.09042, -0.3155), (-4.047, 0.09042, -0.3155), (-8.846, 0.09042, -0.3155), (0.01174, -0.1157, -0.02199), (8.785, -0.1157, -0.02093), (-0.02032, -0.1185, 0.2526), (-8.823, -0.1157, -0.02519)], [], [(7, 10, 12), (8, 9, 13, 12), (10, 11, 15, 12), (7, 8, 12), (12, 15, 6, 14), (12, 14, 2, 13), (14, 6, 5, 0), (0, 5, 3, 4), (14, 0, 1, 2)])
_uv = me_cylinder_001.uv_layers.new(name='UVMap')
_uv.uv.foreach_set('vector', [1.0, 0.5, 0.9688, 0.5, 1.0, 0.5, 0.8438, 0.5, 0.8125, 0.5, 0.8125, 0.5, 0.8438, 0.5, 0.8125, 0.5, 0.7812, 0.5, 0.7812, 0.5, 0.8125, 0.5, 0.875, 0.5, 0.8438, 0.5, 0.875, 0.5, 0.8125, 0.5, 0.7812, 0.5, 0.7812, 0.5, 0.8125, 0.5, 0.8125, 0.5, 0.8125, 0.5, 0.8125, 0.5, 0.8125, 0.5, 0.8125, 0.5, 0.7812, 0.5, 0.7812, 0.5, 0.8125, 0.5, 0.8125, 0.5, 0.7812, 0.5, 0.7812, 0.5, 0.8125, 0.5, 0.8125, 0.5, 0.8125, 0.5, 0.8125, 0.5, 0.8125, 0.5])
me_cylinder_001.materials.append(mat_pont)
me_cylinder_001.use_remesh_fix_poles = True
me_cylinder_001.use_remesh_preserve_attributes = False
me_cylinder_001.use_mirror_vertex_groups = False
me_cylinder_001.update()
me_cylinder_002 = bpy.data.meshes.new('Cylinder.002')
me_cylinder_002.from_pydata([(5.602, 0.6435, -0.3155), (-5.558, 0.6435, -0.3155), (-5.558, 0.6267, -2.344), (5.602, 0.6267, -2.344)], [], [(1, 0, 3, 2)])
_uv = me_cylinder_002.uv_layers.new(name='UVMap')
_uv.uv.foreach_set('vector', [0.0, 0.0, 0.0, 0.0, 0.0, 0.0, 0.0, 0.0])
me_cylinder_002.materials.append(mat_pont)
me_cylinder_002.use_remesh_fix_poles = True
me_cylinder_002.use_remesh_preserve_attributes = False
me_cylinder_002.use_mirror_vertex_groups = False
me_cylinder_002.update()
me_cylinder_003 = bpy.data.meshes.new('Cylinder.003')
me_cylinder_003.from_pydata([(-0.09043, 0.9994, -0.3155), (0.8963, 0.9936, -0.3155), (1.845, 0.9767, -0.3155), (2.719, 0.9492, -0.3155), (3.486, 0.9121, -0.3155), (4.115, 0.867, -0.3155), (5.602, 0.6435, -0.3155), (-0.8524, 0.9936, -0.3155), (-1.801, 0.9767, -0.3155), (-2.676, 0.9492, -0.3155), (-3.442, 0.9121, -0.3155), (-4.071, 0.867, -0.3155), (-5.558, 0.6435, -0.3155), (-0.09712, 0.9821, -2.344), (0.8896, 0.9764, -2.344), (1.838, 0.9594, -2.344), (2.713, 0.9319, -2.344), (3.479, 0.8949, -2.344), (4.108, 0.8497, -2.344), (5.595, 0.6263, -2.344), (-0.8591, 0.9764, -2.344), (-1.808, 0.9594, -2.344), (-2.682, 0.9319, -2.344), (-3.449, 0.8949, -2.344), (-4.078, 0.8497, -2.344), (-5.564, 0.6263, -2.344), (-0.09712, 0.9675, -2.538), (0.8896, 0.9635, -2.538), (1.838, 0.9517, -2.538), (2.713, 0.9325, -2.538), (3.479, 0.9066, -2.538), (4.108, 0.8751, -2.538), (5.004, 0.6631, -2.541), (-0.8591, 0.9635, -2.538), (-1.808, 0.9517, -2.538), (-2.682, 0.9325, -2.538), (-3.449, 0.9066, -2.538), (-4.078, 0.8751, -2.538), (-4.974, 0.6631, -2.541), (0.004792, 0.6615, -2.541)], [], [(3, 2, 15, 16), (10, 9, 22, 23), (4, 3, 16, 17), (1, 0, 13, 14), (11, 10, 23, 24), (5, 4, 17, 18), (8, 7, 20, 21), (2, 1, 14, 15), (12, 11, 24, 25), (7, 0, 13, 20), (6, 5, 18, 19), (9, 8, 21, 22), (24, 23, 36, 37), (15, 14, 27, 28), (23, 22, 35, 36), (14, 13, 26, 27), (22, 21, 34, 35), (21, 20, 33, 34), (19, 18, 31, 32), (18, 17, 30, 31), (20, 13, 26, 33), (17, 16, 29, 30), (37, 36, 39), (34, 33, 39), (30, 29, 39), (38, 37, 39), (27, 26, 39), (35, 34, 39), (31, 30, 39), (33, 26, 39), (28, 27, 39), (36, 35, 39), (32, 31, 39), (29, 28, 39), (16, 15, 28, 29), (25, 24, 37, 38)])
_uv = me_cylinder_003.uv_layers.new(name='UVMap')
_uv.uv.foreach_set('vector', [0.9062, 0.5, 0.9375, 0.5, 0.9375, 0.5, 0.9062, 0.5, 0.875, 0.5, 0.9062, 0.5, 0.9062, 0.5, 0.875, 0.5, 0.875, 0.5, 0.9062, 0.5, 0.9062, 0.5, 0.875, 0.5, 0.9688, 0.5, 1.0, 0.5, 1.0, 0.5, 0.9688, 0.5, 0.8438, 0.5, 0.875, 0.5, 0.875, 0.5, 0.8438, 0.5, 0.8438, 0.5, 0.875, 0.5, 0.875, 0.5, 0.8438, 0.5, 0.9375, 0.5, 0.9688, 0.5, 0.9688, 0.5, 0.9375, 0.5, 0.9375, 0.5, 0.9688, 0.5, 0.9688, 0.5, 0.9375, 0.5, 0.8125, 0.5, 0.8438, 0.5, 0.8438, 0.5, 0.8125, 0.5, 0.9688, 0.5, 1.0, 0.5, 1.0, 0.5, 0.9688, 0.5, 0.8125, 0.5, 0.8438, 0.5, 0.8438, 0.5, 0.8125, 0.5, 0.9062, 0.5, 0.9375, 0.5, 0.9375, 0.5, 0.9062, 0.5, 0.8438, 0.5, 0.875, 0.5, 0.875, 0.5, 0.8438, 0.5, 0.9375, 0.5, 0.9688, 0.5, 0.9688, 0.5, 0.9375, 0.5, 0.875, 0.5, 0.9062, 0.5, 0.9062, 0.5, 0.875, 0.5, 0.9688, 0.5, 1.0, 0.5, 1.0, 0.5, 0.9688, 0.5, 0.9062, 0.5, 0.9375, 0.5, 0.9375, 0.5, 0.9062, 0.5, 0.9375, 0.5, 0.9688, 0.5, 0.9688, 0.5, 0.9375, 0.5, 0.8125, 0.5, 0.8438, 0.5, 0.8438, 0.5, 0.8125, 0.5, 0.8438, 0.5, 0.875, 0.5, 0.875, 0.5, 0.8438, 0.5, 0.9688, 0.5, 1.0, 0.5, 1.0, 0.5, 0.9688, 0.5, 0.875, 0.5, 0.9062, 0.5, 0.9062, 0.5, 0.875, 0.5, 0.8438, 0.5, 0.875, 0.5, 0.8438, 0.5, 0.9375, 0.5, 0.9688, 0.5, 0.9375, 0.5, 0.875, 0.5, 0.9062, 0.5, 0.875, 0.5, 0.8125, 0.5, 0.8438, 0.5, 0.8438, 0.5, 0.9688, 0.5, 1.0, 0.5, 0.9688, 0.5, 0.9062, 0.5, 0.9375, 0.5, 0.9062, 0.5, 0.8438, 0.5, 0.875, 0.5, 0.8438, 0.5, 0.9688, 0.5, 1.0, 0.5, 0.9688, 0.5, 0.9375, 0.5, 0.9688, 0.5, 0.9375, 0.5, 0.875, 0.5, 0.9062, 0.5, 0.875, 0.5, 0.8125, 0.5, 0.8438, 0.5, 0.8438, 0.5, 0.9062, 0.5, 0.9375, 0.5, 0.9062, 0.5, 0.9062, 0.5, 0.9375, 0.5, 0.9375, 0.5, 0.9062, 0.5, 0.8125, 0.5, 0.8438, 0.5, 0.8438, 0.5, 0.8125, 0.5])
me_cylinder_003.materials.append(mat_radar)
me_cylinder_003.use_remesh_fix_poles = True
me_cylinder_003.use_remesh_preserve_attributes = False
me_cylinder_003.use_mirror_vertex_groups = False
me_cylinder_003.update()
me_cylinder_004 = bpy.data.meshes.new('Cylinder.004')
me_cylinder_004.from_pydata([(-5.558, 0.6435, -0.3155), (-9.527, -0.1178, -0.3155), (-8.846, 0.09042, -0.3155), (-5.558, 0.6333, -2.348), (-9.527, -0.1281, -2.348), (-8.846, 0.08018, -2.348)], [], [(2, 0, 3, 5), (2, 1, 4, 5)])
_uv = me_cylinder_004.uv_layers.new(name='UVMap')
_uv.uv.foreach_set('vector', [0.7812, 0.5, 0.8125, 0.5, 0.8125, 0.5, 0.7812, 0.5, 0.7812, 0.5, 0.75, 0.5, 0.75, 0.5, 0.7812, 0.5])
me_cylinder_004.materials.append(mat_coque)
me_cylinder_004.use_remesh_fix_poles = True
me_cylinder_004.use_remesh_preserve_attributes = False
me_cylinder_004.use_mirror_vertex_groups = False
me_cylinder_004.update()
me_cylinder_005 = bpy.data.meshes.new('Cylinder.005')
me_cylinder_005.from_pydata([(5.602, 0.6435, -0.3155), (8.913, -0.1178, -0.3155), (8.763, 0.09042, -0.3155), (5.602, 0.6333, -2.348), (8.913, -0.1281, -2.348), (8.763, 0.08018, -2.348)], [], [(2, 0, 3, 5), (2, 1, 4, 5)])
_uv = me_cylinder_005.uv_layers.new(name='UVMap')
_uv.uv.foreach_set('vector', [0.7812, 0.5, 0.8125, 0.5, 0.8125, 0.5, 0.7812, 0.5, 0.7812, 0.5, 0.75, 0.5, 0.75, 0.5, 0.7812, 0.5])
me_cylinder_005.materials.append(mat_coque)
me_cylinder_005.use_remesh_fix_poles = True
me_cylinder_005.use_remesh_preserve_attributes = False
me_cylinder_005.use_mirror_vertex_groups = False
me_cylinder_005.update()
me_cylinder_006 = bpy.data.meshes.new('Cylinder.006')
me_cylinder_006.from_pydata([(8.763, 0.09042, -0.3155), (8.763, 0.08018, -2.348), (-8.866, 0.09667, -0.3099), (-8.866, 0.08643, -2.342), (8.763, 0.08359, -1.671), (8.763, 0.08701, -0.9931), (-8.866, 0.08984, -1.665), (-8.866, 0.09326, -0.9874)], [], [(4, 1, 3, 6), (0, 5, 7, 2), (5, 4, 6, 7)])
_uv = me_cylinder_006.uv_layers.new(name='UVMap')
_uv.uv.foreach_set('vector', [0.7812, 0.5, 0.7812, 0.5, 0.7812, 0.5, 0.7812, 0.5, 0.7812, 0.5, 0.7812, 0.5, 0.7812, 0.5, 0.7812, 0.5, 0.7812, 0.5, 0.7812, 0.5, 0.7812, 0.5, 0.7812, 0.5])
me_cylinder_006.materials.append(mat_pont)
me_cylinder_006.use_remesh_fix_poles = True
me_cylinder_006.use_remesh_preserve_attributes = False
me_cylinder_006.use_mirror_vertex_groups = False
me_cylinder_006.update()
me_cylinder_007 = bpy.data.meshes.new('Cylinder.007')
me_cylinder_007.from_pydata([(-8.866, 0.09667, -0.3099), (-8.866, 0.08643, -2.342), (-8.866, 0.08984, -1.665), (-8.866, 0.09326, -0.9874), (-8.805, -0.3427, -0.598), (-8.805, -0.3427, -1.085), (-8.843, -0.3427, -2.061), (-8.843, -0.3427, -1.573), (-8.391, 0.09772, -0.3099), (-8.391, 0.08748, -2.342), (-8.391, 0.09089, -1.665), (-8.391, 0.09431, -0.9874), (-8.33, -0.3416, -0.598), (-8.33, -0.3416, -1.085), (-8.367, -0.3416, -2.061), (-8.367, -0.3416, -1.573)], [], [(0, 4, 5, 3), (2, 7, 6, 1), (8, 11, 13, 12), (10, 9, 14, 15), (6, 7, 15, 14), (5, 4, 12, 13), (0, 3, 11, 8), (7, 2, 10, 15), (4, 0, 8, 12), (2, 1, 9, 10), (1, 6, 14, 9), (3, 5, 13, 11), (2, 3, 11, 10)])
_uv = me_cylinder_007.uv_layers.new(name='UVMap')
_uv.uv.foreach_set('vector', [0.7812, 0.5, 0.7812, 0.5, 0.7812, 0.5, 0.7812, 0.5, 0.7812, 0.5, 0.7812, 0.5, 0.7812, 0.5, 0.7812, 0.5, 0.7812, 0.5, 0.7812, 0.5, 0.7812, 0.5, 0.7812, 0.5, 0.7812, 0.5, 0.7812, 0.5, 0.7812, 0.5, 0.7812, 0.5, 0.7812, 0.5, 0.7812, 0.5, 0.7812, 0.5, 0.7812, 0.5, 0.7812, 0.5, 0.7812, 0.5, 0.7812, 0.5, 0.7812, 0.5, 0.7812, 0.5, 0.7812, 0.5, 0.7812, 0.5, 0.7812, 0.5, 0.7812, 0.5, 0.7812, 0.5, 0.7812, 0.5, 0.7812, 0.5, 0.7812, 0.5, 0.7812, 0.5, 0.7812, 0.5, 0.7812, 0.5, 0.7812, 0.5, 0.7812, 0.5, 0.7812, 0.5, 0.7812, 0.5, 0.7812, 0.5, 0.7812, 0.5, 0.7812, 0.5, 0.7812, 0.5, 0.7812, 0.5, 0.7812, 0.5, 0.7812, 0.5, 0.7812, 0.5, 0.0, 0.0, 0.0, 0.0, 0.0, 0.0, 0.0, 0.0])
me_cylinder_007.materials.append(mat_support)
me_cylinder_007.use_remesh_fix_poles = True
me_cylinder_007.use_remesh_preserve_attributes = False
me_cylinder_007.use_mirror_vertex_groups = False
me_cylinder_007.update()
me_cylinder_008 = bpy.data.meshes.new('Cylinder.008')
me_cylinder_008.from_pydata([(-8.866, 0.09667, -0.3099), (-8.866, 0.08643, -2.342), (-8.866, 0.08984, -1.665), (-8.866, 0.09326, -0.9874), (-8.805, -0.3427, -0.598), (-8.805, -0.3427, -1.085), (-8.843, -0.3427, -2.061), (-8.843, -0.3427, -1.573), (-9.354, 0.09592, -0.3099), (-9.354, 0.08568, -2.342), (-9.354, 0.0891, -1.665), (-9.354, 0.09251, -0.9874), (-9.293, -0.3434, -0.598), (-9.293, -0.3434, -1.085), (-9.33, -0.3434, -2.061), (-9.33, -0.3434, -1.573)], [], [(0, 4, 5, 3), (2, 7, 6, 1), (8, 11, 13, 12), (10, 9, 14, 15), (6, 7, 15, 14), (5, 4, 12, 13), (0, 3, 11, 8), (7, 2, 10, 15), (4, 0, 8, 12), (2, 1, 9, 10), (1, 6, 14, 9), (3, 5, 13, 11), (2, 3, 11, 10)])
_uv = me_cylinder_008.uv_layers.new(name='UVMap')
_uv.uv.foreach_set('vector', [0.7812, 0.5, 0.7812, 0.5, 0.7812, 0.5, 0.7812, 0.5, 0.7812, 0.5, 0.7812, 0.5, 0.7812, 0.5, 0.7812, 0.5, 0.7812, 0.5, 0.7812, 0.5, 0.7812, 0.5, 0.7812, 0.5, 0.7812, 0.5, 0.7812, 0.5, 0.7812, 0.5, 0.7812, 0.5, 0.7812, 0.5, 0.7812, 0.5, 0.7812, 0.5, 0.7812, 0.5, 0.7812, 0.5, 0.7812, 0.5, 0.7812, 0.5, 0.7812, 0.5, 0.7812, 0.5, 0.7812, 0.5, 0.7812, 0.5, 0.7812, 0.5, 0.7812, 0.5, 0.7812, 0.5, 0.7812, 0.5, 0.7812, 0.5, 0.7812, 0.5, 0.7812, 0.5, 0.7812, 0.5, 0.7812, 0.5, 0.7812, 0.5, 0.7812, 0.5, 0.7812, 0.5, 0.7812, 0.5, 0.7812, 0.5, 0.7812, 0.5, 0.7812, 0.5, 0.7812, 0.5, 0.7812, 0.5, 0.7812, 0.5, 0.7812, 0.5, 0.7812, 0.5, 0.0, 0.0, 0.0, 0.0, 0.0, 0.0, 0.0, 0.0])
me_cylinder_008.materials.append(mat_support)
me_cylinder_008.use_remesh_fix_poles = True
me_cylinder_008.use_remesh_preserve_attributes = False
me_cylinder_008.use_mirror_vertex_groups = False
me_cylinder_008.update()
me_cylinder_009 = bpy.data.meshes.new('Cylinder.009')
me_cylinder_009.from_pydata([(8.763, 0.09042, -0.3155), (8.763, 0.08018, -2.348), (-8.866, 0.09667, -0.3099), (-8.866, 0.08643, -2.342), (8.763, 0.08359, -1.671), (8.763, 0.08701, -0.9931), (-8.866, 0.08984, -1.665), (-8.866, 0.09326, -0.9874)], [], [(4, 1, 3, 6), (0, 5, 7, 2), (5, 4, 6, 7)])
_uv = me_cylinder_009.uv_layers.new(name='UVMap')
_uv.uv.foreach_set('vector', [0.7812, 0.5, 0.7812, 0.5, 0.7812, 0.5, 0.7812, 0.5, 0.7812, 0.5, 0.7812, 0.5, 0.7812, 0.5, 0.7812, 0.5, 0.7812, 0.5, 0.7812, 0.5, 0.7812, 0.5, 0.7812, 0.5])
me_cylinder_009.materials.append(mat_pont)
me_cylinder_009.use_remesh_fix_poles = True
me_cylinder_009.use_remesh_preserve_attributes = False
me_cylinder_009.use_mirror_vertex_groups = False
me_cylinder_009.update()
me_cylinder_010 = bpy.data.meshes.new('Cylinder.010')
me_cylinder_010.from_pydata([(-8.866, 0.09667, -0.3099), (-8.866, 0.08643, -2.342), (-8.866, 0.08984, -1.665), (-8.866, 0.09326, -0.9874), (-8.868, -0.1014, -0.3095), (-8.868, -0.1117, -2.342), (-8.868, -0.1083, -1.665), (-8.868, -0.1049, -0.987), (8.736, 0.08643, -2.342), (8.735, -0.1117, -2.342)], [], [(3, 2, 6, 7), (2, 1, 5, 6), (0, 3, 7, 4), (5, 1, 8, 9)])
_uv = me_cylinder_010.uv_layers.new(name='UVMap')
_uv.uv.foreach_set('vector', [0.7812, 0.5, 0.7812, 0.5, 0.7812, 0.5, 0.7812, 0.5, 0.7812, 0.5, 0.7812, 0.5, 0.7812, 0.5, 0.7812, 0.5, 0.7812, 0.5, 0.7812, 0.5, 0.7812, 0.5, 0.7812, 0.5, 0.7812, 0.5, 0.7812, 0.5, 0.7812, 0.5, 0.7812, 0.5])
me_cylinder_010.materials.append(mat_support)
me_cylinder_010.use_remesh_fix_poles = True
me_cylinder_010.use_remesh_preserve_attributes = False
me_cylinder_010.use_mirror_vertex_groups = False
me_cylinder_010.update()
me_cylinder_011 = bpy.data.meshes.new('Cylinder.011')
me_cylinder_011.from_pydata([(-8.866, 0.09667, -0.3099), (-8.866, 0.08643, -2.342), (-8.866, 0.08984, -1.665), (-8.866, 0.09326, -0.9874), (-8.868, -0.1014, -0.3095), (-8.868, -0.1117, -2.342), (-8.868, -0.1083, -1.665), (-8.868, -0.1049, -0.987)], [], [(3, 2, 6, 7), (2, 1, 5, 6), (0, 3, 7, 4)])
_uv = me_cylinder_011.uv_layers.new(name='UVMap')
_uv.uv.foreach_set('vector', [0.7812, 0.5, 0.7812, 0.5, 0.7812, 0.5, 0.7812, 0.5, 0.7812, 0.5, 0.7812, 0.5, 0.7812, 0.5, 0.7812, 0.5, 0.7812, 0.5, 0.7812, 0.5, 0.7812, 0.5, 0.7812, 0.5])
me_cylinder_011.materials.append(mat_support_001)
me_cylinder_011.use_remesh_fix_poles = True
me_cylinder_011.use_remesh_preserve_attributes = False
me_cylinder_011.use_mirror_vertex_groups = False
me_cylinder_011.update()
me_cylinder_012 = bpy.data.meshes.new('Cylinder.012')
me_cylinder_012.from_pydata([(-8.278, 0.06248, -0.067), (-8.278, 0.05948, -0.1012), (-8.805, -0.3237, -0.06424), (-8.805, -0.3237, -0.3154), (-7.803, 0.0634, -0.06701), (-7.803, 0.0604, -0.1012), (-8.33, -0.3228, -0.06424), (-8.33, -0.3228, -0.3154)], [], [(0, 2, 3, 1), (4, 5, 7, 6), (3, 2, 6, 7), (0, 1, 5, 4), (2, 0, 4, 6), (1, 3, 7, 5)])
_uv = me_cylinder_012.uv_layers.new(name='UVMap')
_uv.uv.foreach_set('vector', [0.7812, 0.5, 0.7812, 0.5, 0.7812, 0.5, 0.7812, 0.5, 0.7812, 0.5, 0.7812, 0.5, 0.7812, 0.5, 0.7812, 0.5, 0.7812, 0.5, 0.7812, 0.5, 0.7812, 0.5, 0.7812, 0.5, 0.7812, 0.5, 0.7812, 0.5, 0.7812, 0.5, 0.7812, 0.5, 0.7812, 0.5, 0.7812, 0.5, 0.7812, 0.5, 0.7812, 0.5, 0.7812, 0.5, 0.7812, 0.5, 0.7812, 0.5, 0.7812, 0.5])
me_cylinder_012.materials.append(mat_support_002)
me_cylinder_012.use_remesh_fix_poles = True
me_cylinder_012.use_remesh_preserve_attributes = False
me_cylinder_012.use_mirror_vertex_groups = False
me_cylinder_012.update()
me_cylinder_013 = bpy.data.meshes.new('Cylinder.013')
me_cylinder_013.from_pydata([(-8.33, 0.06248, -0.067), (-8.33, 0.05948, -0.1012), (-7.803, -0.3311, -0.06424), (-7.803, -0.3311, -0.3154), (-8.805, 0.0634, -0.06701), (-8.805, 0.0604, -0.1012), (-8.278, -0.3302, -0.06424), (-8.278, -0.3302, -0.3154)], [], [(0, 2, 3, 1), (4, 5, 7, 6), (3, 2, 6, 7), (0, 1, 5, 4), (2, 0, 4, 6), (1, 3, 7, 5)])
_uv = me_cylinder_013.uv_layers.new(name='UVMap')
_uv.uv.foreach_set('vector', [0.7812, 0.5, 0.7812, 0.5, 0.7812, 0.5, 0.7812, 0.5, 0.7812, 0.5, 0.7812, 0.5, 0.7812, 0.5, 0.7812, 0.5, 0.7812, 0.5, 0.7812, 0.5, 0.7812, 0.5, 0.7812, 0.5, 0.7812, 0.5, 0.7812, 0.5, 0.7812, 0.5, 0.7812, 0.5, 0.7812, 0.5, 0.7812, 0.5, 0.7812, 0.5, 0.7812, 0.5, 0.7812, 0.5, 0.7812, 0.5, 0.7812, 0.5, 0.7812, 0.5])
me_cylinder_013.materials.append(mat_support_003)
me_cylinder_013.use_remesh_fix_poles = True
me_cylinder_013.use_remesh_preserve_attributes = False
me_cylinder_013.use_mirror_vertex_groups = False
me_cylinder_013.update()
me_cylinder_014 = bpy.data.meshes.new('Cylinder.014')
me_cylinder_014.from_pydata([(-26.34, -0.735, -0.06424), (-27.23, -0.735, -0.3154), (-6.255, -0.7394, -0.06424), (-5.363, -0.7394, -0.3154), (-27.23, -0.9474, -0.3154), (-5.363, -0.9518, -0.3154), (-27.23, -0.9537, 0.05855), (-5.363, -0.958, 0.05855), (-27.23, -0.3271, -0.3154), (-26.34, -0.3271, -0.06424), (-6.254, -0.3315, -0.06424), (-5.362, -0.3315, -0.3154), (-26.21, -1.076, -0.2693), (-6.387, -1.081, -0.2693), (-26.21, -1.083, 0.008175), (-6.387, -1.087, 0.008175)], [], [(0, 2, 10, 9), (1, 3, 5, 4), (6, 4, 12, 14), (1, 4, 6, 0), (5, 3, 2, 7), (8, 9, 10, 11), (3, 1, 8, 11), (12, 13, 15, 14), (7, 6, 14, 15), (5, 7, 15, 13), (4, 5, 13, 12)])
_uv = me_cylinder_014.uv_layers.new(name='UVMap')
_uv.uv.foreach_set('vector', [0.7812, 0.5, 0.7812, 0.5, 0.7812, 0.5, 0.7812, 0.5, 0.7812, 0.5, 0.7812, 0.5, 0.7812, 0.5, 0.7812, 0.5, 0.7812, 0.5, 0.7812, 0.5, 0.7812, 0.5, 0.7812, 0.5, 0.7812, 0.5, 0.7812, 0.5, 0.7812, 0.5, 0.7812, 0.5, 0.7812, 0.5, 0.7812, 0.5, 0.7812, 0.5, 0.7812, 0.5, 0.7812, 0.5, 0.7812, 0.5, 0.7812, 0.5, 0.7812, 0.5, 0.7812, 0.5, 0.7812, 0.5, 0.7812, 0.5, 0.7812, 0.5, 0.7812, 0.5, 0.7812, 0.5, 0.7812, 0.5, 0.7812, 0.5, 0.7812, 0.5, 0.7812, 0.5, 0.7812, 0.5, 0.7812, 0.5, 0.7812, 0.5, 0.7812, 0.5, 0.7812, 0.5, 0.7812, 0.5, 0.7812, 0.5, 0.7812, 0.5, 0.7812, 0.5, 0.7812, 0.5])
me_cylinder_014.materials.append(mat_coque)
me_cylinder_014.use_remesh_fix_poles = True
me_cylinder_014.use_remesh_preserve_attributes = False
me_cylinder_014.use_mirror_vertex_groups = False
me_cylinder_014.update()
me_cylinder_015 = bpy.data.meshes.new('Cylinder.015')
me_cylinder_015.from_pydata([(-26.34, -0.735, -0.06424), (-6.255, -0.7394, -0.06424), (-27.23, -0.9537, 0.05855), (-5.363, -0.958, 0.05855)], [], [(3, 1, 0, 2)])
_uv = me_cylinder_015.uv_layers.new(name='UVMap')
_uv.uv.foreach_set('vector', [0.7812, 0.5, 0.7812, 0.5, 0.7812, 0.5, 0.7812, 0.5])
me_cylinder_015.materials.append(mat_baievitree)
me_cylinder_015.use_remesh_fix_poles = True
me_cylinder_015.use_remesh_preserve_attributes = False
me_cylinder_015.use_mirror_vertex_groups = False
me_cylinder_015.update()
me_cylinder_016 = bpy.data.meshes.new('Cylinder.016')
me_cylinder_016.from_pydata([(-6.255, -0.7394, -0.06424), (-5.363, -0.7394, -0.3154), (-6.254, -0.3315, -0.06424), (-5.362, -0.3315, -0.3154)], [], [(0, 1, 3, 2)])
_uv = me_cylinder_016.uv_layers.new(name='UVMap')
_uv.uv.foreach_set('vector', [0.7812, 0.5, 0.7812, 0.5, 0.7812, 0.5, 0.7812, 0.5])
me_cylinder_016.materials.append(mat_tribordver)
me_cylinder_016.use_remesh_fix_poles = True
me_cylinder_016.use_remesh_preserve_attributes = False
me_cylinder_016.use_mirror_vertex_groups = False
me_cylinder_016.update()
me_cylinder_017 = bpy.data.meshes.new('Cylinder.017')
me_cylinder_017.from_pydata([(-26.34, -0.735, -0.06424), (-27.23, -0.735, -0.3154), (-27.23, -0.3271, -0.3154), (-26.34, -0.3271, -0.06424)], [], [(1, 0, 3, 2)])
_uv = me_cylinder_017.uv_layers.new(name='UVMap')
_uv.uv.foreach_set('vector', [0.7812, 0.5, 0.7812, 0.5, 0.7812, 0.5, 0.7812, 0.5])
me_cylinder_017.materials.append(mat_babordrouge)
me_cylinder_017.use_remesh_fix_poles = True
me_cylinder_017.use_remesh_preserve_attributes = False
me_cylinder_017.use_mirror_vertex_groups = False
me_cylinder_017.update()
me_cylinder_018 = bpy.data.meshes.new('Cylinder.018')
me_cylinder_018.from_pydata([(5.595, 0.6263, -2.344), (-5.564, 0.6263, -2.344), (5.004, 0.6631, -2.541), (-4.974, 0.6631, -2.541), (8.837, 0.07795, -2.344), (-8.884, 0.07795, -2.344), (7.175, 0.3166, -2.435), (-7.218, 0.3166, -2.435), (5.24, 0.6252, -2.344), (4.945, 0.6623, -2.541), (6.861, 0.07681, -2.344), (6.029, 0.3158, -2.435), (-5.308, 0.6252, -2.344), (-5.013, 0.6623, -2.541), (-6.968, 0.07681, -2.344), (-6.137, 0.3158, -2.435)], [(5, 4)], [(0, 2, 6, 4), (10, 4, 6, 11), (14, 5, 7, 15), (12, 1, 5, 14), (1, 3, 7, 5), (8, 0, 4, 10), (2, 9, 11, 6), (3, 13, 15, 7)])
_uv = me_cylinder_018.uv_layers.new(name='UVMap')
_uv.uv.foreach_set('vector', [0.8125, 0.5, 0.8125, 0.5, 0.8125, 0.5, 0.8125, 0.5, 0.0, 0.0, 0.0, 0.0, 0.0, 0.0, 0.0, 0.0, 0.0, 0.0, 0.0, 0.0, 0.0, 0.0, 0.0, 0.0, 0.0, 0.0, 0.0, 0.0, 0.0, 0.0, 0.0, 0.0, 0.8125, 0.5, 0.8125, 0.5, 0.8125, 0.5, 0.8125, 0.5, 0.0, 0.0, 0.0, 0.0, 0.0, 0.0, 0.0, 0.0, 0.8125, 0.5, 0.8281, 0.5, 0.8281, 0.5, 0.8125, 0.5, 0.8125, 0.5, 0.8281, 0.5, 0.8281, 0.5, 0.8125, 0.5])
me_cylinder_018.materials.append(mat_coque)
me_cylinder_018.use_remesh_fix_poles = True
me_cylinder_018.use_remesh_preserve_attributes = False
me_cylinder_018.use_mirror_vertex_groups = False
me_cylinder_018.update()
me_cylinder_019 = bpy.data.meshes.new('Cylinder.019')
me_cylinder_019.from_pydata([(0.03206, 0.2043, 0.07216), (0.03285, 0.2418, -0.1252), (0.03206, -0.344, 0.07216), (0.02861, -0.1047, -0.01914), (5.268, 0.2055, 0.07216), (4.973, 0.2426, -0.1252), (6.889, -0.3429, 0.07216), (6.057, -0.1039, -0.01914), (-5.28, 0.2055, 0.07216), (-4.984, 0.2426, -0.1252), (-6.94, -0.3429, 0.07216), (-6.109, -0.1039, -0.01914)], [], [(5, 1, 3, 7), (9, 1, 3, 11), (0, 4, 6, 2), (2, 6, 7, 3), (0, 8, 10, 2), (2, 10, 11, 3)])
_uv = me_cylinder_019.uv_layers.new(name='UVMap')
_uv.uv.foreach_set('vector', [0.8281, 0.5, 0.8438, 0.5, 0.8438, 0.5, 0.8281, 0.5, 0.8281, 0.5, 0.8438, 0.5, 0.8438, 0.5, 0.8281, 0.5, 0.0, 0.0, 0.0, 0.0, 0.0, 0.0, 0.0, 0.0, 0.0, 0.0, 0.0, 0.0, 0.0, 0.0, 0.0, 0.0, 0.0, 0.0, 0.0, 0.0, 0.0, 0.0, 0.0, 0.0, 0.0, 0.0, 0.0, 0.0, 0.0, 0.0, 0.0, 0.0])
me_cylinder_019.materials.append(mat_porte)
me_cylinder_019.use_remesh_fix_poles = True
me_cylinder_019.use_remesh_preserve_attributes = False
me_cylinder_019.use_mirror_vertex_groups = False
me_cylinder_019.update()
me_cylinder_020 = bpy.data.meshes.new('Cylinder.020')
me_cylinder_020.from_pydata([(8.913, -0.1281, -2.348), (8.763, 0.08018, -2.348), (-9.527, -0.1281, -2.348), (-8.866, 0.08018, -2.348)], [], [(1, 0, 2, 3)])
_uv = me_cylinder_020.uv_layers.new(name='UVMap')
_uv.uv.foreach_set('vector', [0.7812, 0.5, 0.75, 0.5, 0.75, 0.5, 0.7812, 0.5])
me_cylinder_020.materials.append(mat_porte)
me_cylinder_020.use_remesh_fix_poles = True
me_cylinder_020.use_remesh_preserve_attributes = False
me_cylinder_020.use_mirror_vertex_groups = False
me_cylinder_020.update()
me_cylinder_021 = bpy.data.meshes.new('Cylinder.021')
me_cylinder_021.from_pydata([(-8.868, -0.1117, -2.342), (8.736, 0.08643, -2.342), (8.735, -0.1117, -2.342)], [(1, 2), (2, 0)], [])
_uv = me_cylinder_021.uv_layers.new(name='UVMap')
_uv.uv.foreach_set('vector', [])
me_cylinder_021.materials.append(mat_porte)
me_cylinder_021.use_remesh_fix_poles = True
me_cylinder_021.use_remesh_preserve_attributes = False
me_cylinder_021.use_mirror_vertex_groups = False
me_cylinder_021.update()

# ---- objects
ob_sphere = bpy.data.objects.new('Sphere', me_radar)
ob_proue = bpy.data.objects.new('Proue', me_cylinder)
ob_pont = bpy.data.objects.new('Pont', me_cylinder_001)
ob_plancher_rdc = bpy.data.objects.new('Plancher_rdc', me_cylinder_002)
ob_coque = bpy.data.objects.new('Coque', me_cylinder_003)
ob_cocquebabord = bpy.data.objects.new('CocqueBabord', me_cylinder_004)
ob_cocquetribord = bpy.data.objects.new('CocqueTriBord', me_cylinder_005)
ob_plancher1 = bpy.data.objects.new('Plancher1', me_cylinder_006)
ob_coquebabord2 = bpy.data.objects.new('CoqueBabord2', me_cylinder_007)
ob_coquetribord2 = bpy.data.objects.new('CoqueTribord2', me_cylinder_008)
ob_plancher2 = bpy.data.objects.new('Plancher2', me_cylinder_009)
ob_coquebabord3 = bpy.data.objects.new('CoqueBabord3', me_cylinder_010)
ob_coquetribord3 = bpy.data.objects.new('CoqueTribord3', me_cylinder_011)
ob_proue2 = bpy.data.objects.new('Proue2', me_cylinder_012)
ob_proue2_001 = bpy.data.objects.new('Proue2.001', me_cylinder_013)
ob_proue2_batiment = bpy.data.objects.new('Proue2.Batiment', me_cylinder_014)
ob_proue2_batiment_001 = bpy.data.objects.new('Proue2.Batiment.001', me_cylinder_015)
ob_proue2_batiment_002 = bpy.data.objects.new('Proue2.Batiment.002', me_cylinder_016)
ob_proue2_batiment_003 = bpy.data.objects.new('Proue2.Batiment.003', me_cylinder_017)
ob_coque_001 = bpy.data.objects.new('Coque.001', me_cylinder_018)
ob_porterdc = bpy.data.objects.new('PorteRDC', me_cylinder_019)
ob_portepont1 = bpy.data.objects.new('PortePont1', me_cylinder_020)
ob_porte2 = bpy.data.objects.new('Porte2', me_cylinder_021)

# ---- transforms, parenting, visibility, modifiers, constraints
ob_sphere.location = (0.0, 0.0, 0.0)
ob_sphere.lineart.crease_threshold = 0.0
ob_proue.location = (0.0, -7.588, 7.305)
ob_proue.rotation_euler = (-1.571, -0.0, 0.0)
ob_proue.scale = (1.0, 7.936, 7.936)
ob_proue.lineart.crease_threshold = 0.0
ob_pont.location = (0.0, -7.588, 7.305)
ob_pont.rotation_euler = (-1.571, -0.0, 0.0)
ob_pont.scale = (1.0, 7.936, 7.936)
ob_pont.lineart.crease_threshold = 0.0
ob_plancher_rdc.location = (0.0, -7.588, 7.305)
ob_plancher_rdc.rotation_euler = (-1.571, -0.0, 0.0)
ob_plancher_rdc.scale = (1.0, 7.936, 7.936)
ob_plancher_rdc.lineart.crease_threshold = 0.0
ob_coque.location = (0.0, -7.588, 7.305)
ob_coque.rotation_euler = (-1.571, -0.0, 0.0)
ob_coque.scale = (1.0, 7.936, 7.936)
ob_coque.lineart.crease_threshold = 0.0
ob_cocquebabord.location = (0.0, -7.588, 7.305)
ob_cocquebabord.rotation_euler = (-1.571, -0.0, 0.0)
ob_cocquebabord.scale = (1.0, 7.936, 7.936)
ob_cocquebabord.lineart.crease_threshold = 0.0
ob_cocquetribord.location = (0.0, -7.588, 7.305)
ob_cocquetribord.rotation_euler = (-1.571, -0.0, 0.0)
ob_cocquetribord.scale = (1.0, 7.936, 7.936)
ob_cocquetribord.lineart.crease_threshold = 0.0
ob_plancher1.location = (0.0, -7.588, 7.305)
ob_plancher1.rotation_euler = (-1.571, -0.0, 0.0)
ob_plancher1.scale = (1.0, 7.936, 7.936)
ob_plancher1.lineart.crease_threshold = 0.0
ob_coquebabord2.location = (0.1951, -7.588, 7.305)
ob_coquebabord2.rotation_euler = (-1.571, -0.0, 0.0)
ob_coquebabord2.scale = (1.0, 7.936, 7.936)
ob_coquebabord2.lineart.crease_threshold = 0.0
ob_coquetribord2.location = (17.37, -7.588, 7.305)
ob_coquetribord2.rotation_euler = (-1.571, -0.0, 0.0)
ob_coquetribord2.scale = (1.0, 7.936, 7.936)
ob_coquetribord2.lineart.crease_threshold = 0.0
ob_plancher2.location = (0.0, -7.588, 10.73)
ob_plancher2.rotation_euler = (-1.571, -0.0, 0.0)
ob_plancher2.scale = (1.0, 7.936, 7.936)
ob_plancher2.lineart.crease_threshold = 0.0
ob_coquebabord3.location = (0.0, -7.588, 10.73)
ob_coquebabord3.rotation_euler = (-1.571, -0.0, 0.0)
ob_coquebabord3.scale = (1.0, 7.936, 7.936)
ob_coquebabord3.lineart.crease_threshold = 0.0
ob_coquetribord3.location = (17.59, -7.588, 10.73)
ob_coquetribord3.rotation_euler = (-1.571, -0.0, 0.0)
ob_coquetribord3.scale = (1.0, 7.936, 7.936)
ob_coquetribord3.lineart.crease_threshold = 0.0
ob_proue2.location = (0.1951, -7.588, 7.305)
ob_proue2.rotation_euler = (-1.571, -0.0, 0.0)
ob_proue2.scale = (1.0, 7.936, 7.936)
ob_proue2.lineart.crease_threshold = 0.0
ob_proue2_001.location = (16.25, -7.588, 7.305)
ob_proue2_001.rotation_euler = (-1.571, -0.0, 0.0)
ob_proue2_001.scale = (1.0, 7.936, 7.936)
ob_proue2_001.lineart.crease_threshold = 0.0
ob_proue2_batiment.location = (16.25, -7.588, 7.305)
ob_proue2_batiment.rotation_euler = (-1.571, -0.0, 0.0)
ob_proue2_batiment.scale = (1.0, 7.936, 7.936)
ob_proue2_batiment.lineart.crease_threshold = 0.0
ob_proue2_batiment_001.location = (16.25, -7.588, 7.305)
ob_proue2_batiment_001.rotation_euler = (-1.571, -0.0, 0.0)
ob_proue2_batiment_001.scale = (1.0, 7.936, 7.936)
ob_proue2_batiment_001.lineart.crease_threshold = 0.0
ob_proue2_batiment_002.location = (16.25, -7.588, 7.305)
ob_proue2_batiment_002.rotation_euler = (-1.571, -0.0, 0.0)
ob_proue2_batiment_002.scale = (1.0, 7.936, 7.936)
ob_proue2_batiment_002.lineart.crease_threshold = 0.0
ob_proue2_batiment_003.location = (16.25, -7.588, 7.305)
ob_proue2_batiment_003.rotation_euler = (-1.571, -0.0, 0.0)
ob_proue2_batiment_003.scale = (1.0, 7.936, 7.936)
ob_proue2_batiment_003.lineart.crease_threshold = 0.0
ob_coque_001.location = (0.0, -7.588, 7.305)
ob_coque_001.rotation_euler = (-1.571, -0.0, 0.0)
ob_coque_001.scale = (1.0, 7.936, 7.936)
ob_coque_001.lineart.crease_threshold = 0.0
ob_porterdc.location = (-0.02806, -26.76, 3.974)
ob_porterdc.rotation_euler = (-1.571, -0.0, 0.0)
ob_porterdc.scale = (1.0, 7.936, 7.936)
ob_porterdc.lineart.crease_threshold = 0.0
ob_portepont1.location = (0.0, -7.588, 7.305)
ob_portepont1.rotation_euler = (-1.571, -0.0, 0.0)
ob_portepont1.scale = (1.0, 7.936, 7.936)
ob_portepont1.lineart.crease_threshold = 0.0
ob_porte2.location = (0.0, -7.588, 10.73)
ob_porte2.rotation_euler = (-1.571, -0.0, 0.0)
ob_porte2.scale = (1.0, 7.936, 7.936)
ob_porte2.lineart.crease_threshold = 0.0

# ---- collection membership
scene.collection.objects.link(ob_sphere)
scene.collection.objects.link(ob_proue)
scene.collection.objects.link(ob_pont)
scene.collection.objects.link(ob_plancher_rdc)
scene.collection.objects.link(ob_coque)
scene.collection.objects.link(ob_cocquebabord)
scene.collection.objects.link(ob_cocquetribord)
scene.collection.objects.link(ob_plancher1)
scene.collection.objects.link(ob_coquebabord2)
scene.collection.objects.link(ob_coquetribord2)
scene.collection.objects.link(ob_plancher2)
scene.collection.objects.link(ob_coquebabord3)
scene.collection.objects.link(ob_coquetribord3)
scene.collection.objects.link(ob_proue2)
scene.collection.objects.link(ob_proue2_001)
scene.collection.objects.link(ob_proue2_batiment)
scene.collection.objects.link(ob_proue2_batiment_001)
scene.collection.objects.link(ob_proue2_batiment_002)
scene.collection.objects.link(ob_proue2_batiment_003)
scene.collection.objects.link(ob_coque_001)
scene.collection.objects.link(ob_porterdc)
scene.collection.objects.link(ob_portepont1)
scene.collection.objects.link(ob_porte2)

# ---- scene / render settings (as saved in the file)
scene.frame_start = 1; scene.frame_end = 250; scene.frame_set(2)
scene.render.engine = 'BLENDER_EEVEE_NEXT'
scene.cycles.use_denoising = False
scene.cycles.samples = 128
scene.cycles.sampling_pattern = 'TABULATED_SOBOL'
scene.cycles.use_adaptive_sampling = False
scene.cycles.use_light_tree = False
scene.view_settings.view_transform = 'Filmic'
bpy.context.view_layer.update()

# ---- added for rendering (the .blend has no active camera and no usable light): camera, sun
cam_auto = bpy.data.cameras.new('AutoCamera')
cam_auto.lens = 50.0
cam_auto.sensor_width = 36.0
cam_auto.clip_end = 1000.0
ob_auto_camera = bpy.data.objects.new('AutoCamera', cam_auto)
scene.collection.objects.link(ob_auto_camera)
ob_auto_camera.location = (37.5221, -57.977, 37.5212)
ob_auto_camera.rotation_euler = (1.09748, -7.21219e-08, 0.694738)
scene.camera = ob_auto_camera
light_auto_sun = bpy.data.lights.new('AutoSun', 'SUN')
light_auto_sun.energy = 3.0
light_auto_sun.angle = 0.0523599
ob_auto_sun = bpy.data.objects.new('AutoSun', light_auto_sun)
scene.collection.objects.link(ob_auto_sun)
ob_auto_sun.rotation_euler = (0.872665, 0.174533, 0.523599)
bpy.context.view_layer.update()
